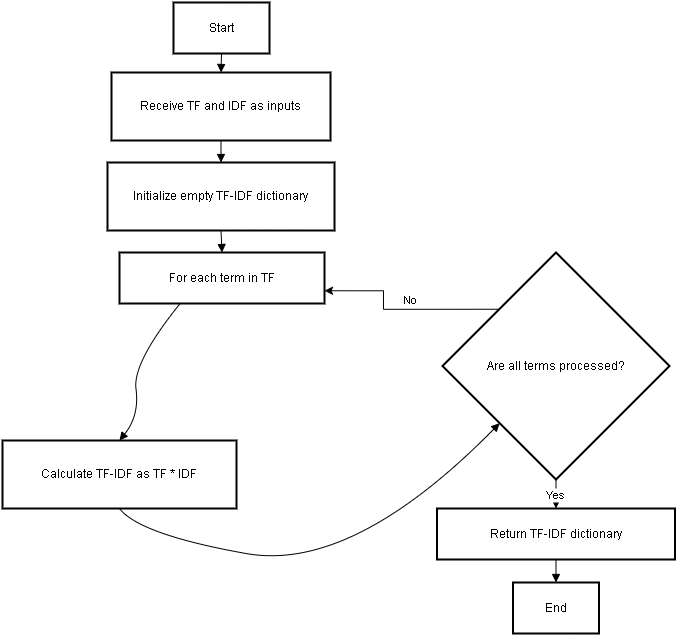

The diagram above was exported from draw.io. Its source (the exported page's mxGraphModel, read from the mxfile embedded in the PNG):
<mxGraphModel dx="1900" dy="522" grid="1" gridSize="10" guides="1" tooltips="1" connect="1" arrows="1" fold="1" page="1" pageScale="1" pageWidth="850" pageHeight="1100" math="0" shadow="0">
  <root>
    <mxCell id="0" />
    <mxCell id="1" parent="0" />
    <mxCell id="XungWMd87rv3ZDSjbfbY-1" value="Start" style="whiteSpace=wrap;strokeWidth=2;" vertex="1" parent="1">
      <mxGeometry x="171" y="20" width="96" height="51" as="geometry" />
    </mxCell>
    <mxCell id="XungWMd87rv3ZDSjbfbY-2" value="Receive TF and IDF as inputs" style="whiteSpace=wrap;strokeWidth=2;" vertex="1" parent="1">
      <mxGeometry x="109" y="90" width="219" height="68" as="geometry" />
    </mxCell>
    <mxCell id="XungWMd87rv3ZDSjbfbY-3" value="Initialize empty TF-IDF dictionary" style="whiteSpace=wrap;strokeWidth=2;" vertex="1" parent="1">
      <mxGeometry x="105" y="180" width="227" height="68" as="geometry" />
    </mxCell>
    <mxCell id="XungWMd87rv3ZDSjbfbY-4" value="For each term in TF" style="whiteSpace=wrap;strokeWidth=2;" vertex="1" parent="1">
      <mxGeometry x="117" y="270" width="205" height="51" as="geometry" />
    </mxCell>
    <mxCell id="XungWMd87rv3ZDSjbfbY-5" value="Calculate TF-IDF as TF * IDF" style="whiteSpace=wrap;strokeWidth=2;" vertex="1" parent="1">
      <mxGeometry y="458" width="234" height="68" as="geometry" />
    </mxCell>
    <mxCell id="XungWMd87rv3ZDSjbfbY-17" style="edgeStyle=orthogonalEdgeStyle;rounded=0;orthogonalLoop=1;jettySize=auto;html=1;exitX=0;exitY=0;exitDx=0;exitDy=0;entryX=1;entryY=0.75;entryDx=0;entryDy=0;" edge="1" parent="1" source="XungWMd87rv3ZDSjbfbY-6" target="XungWMd87rv3ZDSjbfbY-4">
      <mxGeometry relative="1" as="geometry" />
    </mxCell>
    <mxCell id="XungWMd87rv3ZDSjbfbY-6" value="Are all terms processed?" style="rhombus;strokeWidth=2;whiteSpace=wrap;" vertex="1" parent="1">
      <mxGeometry x="440" y="270" width="227" height="227" as="geometry" />
    </mxCell>
    <mxCell id="XungWMd87rv3ZDSjbfbY-7" value="Return TF-IDF dictionary" style="whiteSpace=wrap;strokeWidth=2;" vertex="1" parent="1">
      <mxGeometry x="434.5" y="526" width="238" height="51" as="geometry" />
    </mxCell>
    <mxCell id="XungWMd87rv3ZDSjbfbY-8" value="End" style="whiteSpace=wrap;strokeWidth=2;" vertex="1" parent="1">
      <mxGeometry x="510.5" y="600" width="86" height="51" as="geometry" />
    </mxCell>
    <mxCell id="XungWMd87rv3ZDSjbfbY-9" value="" style="curved=1;startArrow=none;endArrow=block;exitX=0.5;exitY=1;entryX=0.5;entryY=0;rounded=0;" edge="1" parent="1" source="XungWMd87rv3ZDSjbfbY-1" target="XungWMd87rv3ZDSjbfbY-2">
      <mxGeometry relative="1" as="geometry">
        <Array as="points" />
      </mxGeometry>
    </mxCell>
    <mxCell id="XungWMd87rv3ZDSjbfbY-10" value="" style="curved=1;startArrow=none;endArrow=block;exitX=0.5;exitY=1;entryX=0.5;entryY=0;rounded=0;" edge="1" parent="1" source="XungWMd87rv3ZDSjbfbY-2" target="XungWMd87rv3ZDSjbfbY-3">
      <mxGeometry relative="1" as="geometry">
        <Array as="points" />
      </mxGeometry>
    </mxCell>
    <mxCell id="XungWMd87rv3ZDSjbfbY-11" value="" style="curved=1;startArrow=none;endArrow=block;exitX=0.5;exitY=1.01;entryX=0.5;entryY=-0.01;rounded=0;" edge="1" parent="1" source="XungWMd87rv3ZDSjbfbY-3" target="XungWMd87rv3ZDSjbfbY-4">
      <mxGeometry relative="1" as="geometry">
        <Array as="points" />
      </mxGeometry>
    </mxCell>
    <mxCell id="XungWMd87rv3ZDSjbfbY-12" value="" style="curved=1;startArrow=none;endArrow=block;exitX=0.3;exitY=0.99;entryX=0.5;entryY=0.01;rounded=0;" edge="1" parent="1" source="XungWMd87rv3ZDSjbfbY-4" target="XungWMd87rv3ZDSjbfbY-5">
      <mxGeometry relative="1" as="geometry">
        <Array as="points">
          <mxPoint x="130" y="380" />
          <mxPoint x="137" y="433" />
        </Array>
      </mxGeometry>
    </mxCell>
    <mxCell id="XungWMd87rv3ZDSjbfbY-13" value="" style="curved=1;startArrow=none;endArrow=block;exitX=0.5;exitY=1.01;rounded=0;" edge="1" parent="1" source="XungWMd87rv3ZDSjbfbY-5" target="XungWMd87rv3ZDSjbfbY-6">
      <mxGeometry relative="1" as="geometry">
        <Array as="points">
          <mxPoint x="137" y="552" />
          <mxPoint x="350" y="590" />
        </Array>
      </mxGeometry>
    </mxCell>
    <mxCell id="XungWMd87rv3ZDSjbfbY-15" value="Yes" style="curved=1;startArrow=none;endArrow=block;exitX=0.5;exitY=1;entryX=0.5;entryY=0.01;rounded=0;" edge="1" parent="1" source="XungWMd87rv3ZDSjbfbY-6" target="XungWMd87rv3ZDSjbfbY-7">
      <mxGeometry relative="1" as="geometry">
        <Array as="points" />
      </mxGeometry>
    </mxCell>
    <mxCell id="XungWMd87rv3ZDSjbfbY-16" value="" style="curved=1;startArrow=none;endArrow=block;exitX=0.5;exitY=1;entryX=0.5;entryY=0;rounded=0;" edge="1" parent="1" source="XungWMd87rv3ZDSjbfbY-7" target="XungWMd87rv3ZDSjbfbY-8">
      <mxGeometry relative="1" as="geometry">
        <Array as="points" />
      </mxGeometry>
    </mxCell>
    <mxCell id="XungWMd87rv3ZDSjbfbY-18" value="&lt;span style=&quot;color: rgb(0, 0, 0); font-family: Helvetica; font-size: 11px; font-style: normal; font-variant-ligatures: normal; font-variant-caps: normal; font-weight: 400; letter-spacing: normal; orphans: 2; text-align: center; text-indent: 0px; text-transform: none; widows: 2; word-spacing: 0px; -webkit-text-stroke-width: 0px; white-space: nowrap; background-color: rgb(255, 255, 255); text-decoration-thickness: initial; text-decoration-style: initial; text-decoration-color: initial; display: inline !important; float: none;&quot;&gt;No&lt;/span&gt;" style="text;whiteSpace=wrap;html=1;" vertex="1" parent="1">
      <mxGeometry x="400" y="304" width="50" height="40" as="geometry" />
    </mxCell>
  </root>
</mxGraphModel>